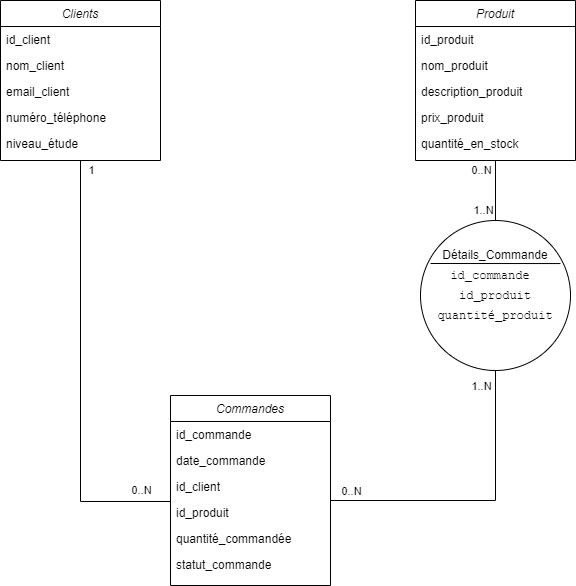

The diagram above was exported from draw.io. Its source (the exported page's mxGraphModel, read from the mxfile embedded in the PNG):
<mxGraphModel dx="1035" dy="626" grid="1" gridSize="10" guides="1" tooltips="1" connect="1" arrows="1" fold="1" page="1" pageScale="1" pageWidth="827" pageHeight="1169" math="0" shadow="0">
  <root>
    <mxCell id="WIyWlLk6GJQsqaUBKTNV-0" />
    <mxCell id="WIyWlLk6GJQsqaUBKTNV-1" parent="WIyWlLk6GJQsqaUBKTNV-0" />
    <mxCell id="WGuCvPYgMGz28vv94S6h-27" value="" style="ellipse;whiteSpace=wrap;html=1;aspect=fixed;" vertex="1" parent="WIyWlLk6GJQsqaUBKTNV-1">
      <mxGeometry x="570" y="410" width="150" height="150" as="geometry" />
    </mxCell>
    <mxCell id="zkfFHV4jXpPFQw0GAbJ--0" value="Clients" style="swimlane;fontStyle=2;align=center;verticalAlign=top;childLayout=stackLayout;horizontal=1;startSize=26;horizontalStack=0;resizeParent=1;resizeLast=0;collapsible=1;marginBottom=0;rounded=0;shadow=0;strokeWidth=1;" parent="WIyWlLk6GJQsqaUBKTNV-1" vertex="1">
      <mxGeometry x="150" y="190" width="160" height="160" as="geometry">
        <mxRectangle x="230" y="140" width="160" height="26" as="alternateBounds" />
      </mxGeometry>
    </mxCell>
    <mxCell id="zkfFHV4jXpPFQw0GAbJ--1" value="id_client" style="text;align=left;verticalAlign=top;spacingLeft=4;spacingRight=4;overflow=hidden;rotatable=0;points=[[0,0.5],[1,0.5]];portConstraint=eastwest;" parent="zkfFHV4jXpPFQw0GAbJ--0" vertex="1">
      <mxGeometry y="26" width="160" height="26" as="geometry" />
    </mxCell>
    <mxCell id="zkfFHV4jXpPFQw0GAbJ--2" value="nom_client" style="text;align=left;verticalAlign=top;spacingLeft=4;spacingRight=4;overflow=hidden;rotatable=0;points=[[0,0.5],[1,0.5]];portConstraint=eastwest;rounded=0;shadow=0;html=0;" parent="zkfFHV4jXpPFQw0GAbJ--0" vertex="1">
      <mxGeometry y="52" width="160" height="26" as="geometry" />
    </mxCell>
    <mxCell id="zkfFHV4jXpPFQw0GAbJ--3" value="email_client" style="text;align=left;verticalAlign=top;spacingLeft=4;spacingRight=4;overflow=hidden;rotatable=0;points=[[0,0.5],[1,0.5]];portConstraint=eastwest;rounded=0;shadow=0;html=0;" parent="zkfFHV4jXpPFQw0GAbJ--0" vertex="1">
      <mxGeometry y="78" width="160" height="26" as="geometry" />
    </mxCell>
    <mxCell id="WGuCvPYgMGz28vv94S6h-0" value="numéro_téléphone" style="text;align=left;verticalAlign=top;spacingLeft=4;spacingRight=4;overflow=hidden;rotatable=0;points=[[0,0.5],[1,0.5]];portConstraint=eastwest;rounded=0;shadow=0;html=0;" vertex="1" parent="zkfFHV4jXpPFQw0GAbJ--0">
      <mxGeometry y="104" width="160" height="26" as="geometry" />
    </mxCell>
    <mxCell id="WGuCvPYgMGz28vv94S6h-1" value="niveau_étude" style="text;align=left;verticalAlign=top;spacingLeft=4;spacingRight=4;overflow=hidden;rotatable=0;points=[[0,0.5],[1,0.5]];portConstraint=eastwest;rounded=0;shadow=0;html=0;" vertex="1" parent="zkfFHV4jXpPFQw0GAbJ--0">
      <mxGeometry y="130" width="160" height="26" as="geometry" />
    </mxCell>
    <mxCell id="WGuCvPYgMGz28vv94S6h-2" value="Produit" style="swimlane;fontStyle=2;align=center;verticalAlign=top;childLayout=stackLayout;horizontal=1;startSize=26;horizontalStack=0;resizeParent=1;resizeLast=0;collapsible=1;marginBottom=0;rounded=0;shadow=0;strokeWidth=1;" vertex="1" parent="WIyWlLk6GJQsqaUBKTNV-1">
      <mxGeometry x="565" y="190" width="160" height="160" as="geometry">
        <mxRectangle x="230" y="140" width="160" height="26" as="alternateBounds" />
      </mxGeometry>
    </mxCell>
    <mxCell id="WGuCvPYgMGz28vv94S6h-3" value="id_produit" style="text;align=left;verticalAlign=top;spacingLeft=4;spacingRight=4;overflow=hidden;rotatable=0;points=[[0,0.5],[1,0.5]];portConstraint=eastwest;" vertex="1" parent="WGuCvPYgMGz28vv94S6h-2">
      <mxGeometry y="26" width="160" height="26" as="geometry" />
    </mxCell>
    <mxCell id="WGuCvPYgMGz28vv94S6h-4" value="nom_produit" style="text;align=left;verticalAlign=top;spacingLeft=4;spacingRight=4;overflow=hidden;rotatable=0;points=[[0,0.5],[1,0.5]];portConstraint=eastwest;rounded=0;shadow=0;html=0;" vertex="1" parent="WGuCvPYgMGz28vv94S6h-2">
      <mxGeometry y="52" width="160" height="26" as="geometry" />
    </mxCell>
    <mxCell id="WGuCvPYgMGz28vv94S6h-5" value="description_produit" style="text;align=left;verticalAlign=top;spacingLeft=4;spacingRight=4;overflow=hidden;rotatable=0;points=[[0,0.5],[1,0.5]];portConstraint=eastwest;rounded=0;shadow=0;html=0;" vertex="1" parent="WGuCvPYgMGz28vv94S6h-2">
      <mxGeometry y="78" width="160" height="26" as="geometry" />
    </mxCell>
    <mxCell id="WGuCvPYgMGz28vv94S6h-6" value="prix_produit" style="text;align=left;verticalAlign=top;spacingLeft=4;spacingRight=4;overflow=hidden;rotatable=0;points=[[0,0.5],[1,0.5]];portConstraint=eastwest;rounded=0;shadow=0;html=0;" vertex="1" parent="WGuCvPYgMGz28vv94S6h-2">
      <mxGeometry y="104" width="160" height="26" as="geometry" />
    </mxCell>
    <mxCell id="WGuCvPYgMGz28vv94S6h-7" value="quantité_en_stock" style="text;align=left;verticalAlign=top;spacingLeft=4;spacingRight=4;overflow=hidden;rotatable=0;points=[[0,0.5],[1,0.5]];portConstraint=eastwest;rounded=0;shadow=0;html=0;" vertex="1" parent="WGuCvPYgMGz28vv94S6h-2">
      <mxGeometry y="130" width="160" height="26" as="geometry" />
    </mxCell>
    <mxCell id="WGuCvPYgMGz28vv94S6h-8" value="Commandes" style="swimlane;fontStyle=2;align=center;verticalAlign=top;childLayout=stackLayout;horizontal=1;startSize=26;horizontalStack=0;resizeParent=1;resizeLast=0;collapsible=1;marginBottom=0;rounded=0;shadow=0;strokeWidth=1;" vertex="1" parent="WIyWlLk6GJQsqaUBKTNV-1">
      <mxGeometry x="320" y="585" width="160" height="190" as="geometry">
        <mxRectangle x="230" y="140" width="160" height="26" as="alternateBounds" />
      </mxGeometry>
    </mxCell>
    <mxCell id="WGuCvPYgMGz28vv94S6h-9" value="id_commande" style="text;align=left;verticalAlign=top;spacingLeft=4;spacingRight=4;overflow=hidden;rotatable=0;points=[[0,0.5],[1,0.5]];portConstraint=eastwest;" vertex="1" parent="WGuCvPYgMGz28vv94S6h-8">
      <mxGeometry y="26" width="160" height="26" as="geometry" />
    </mxCell>
    <mxCell id="WGuCvPYgMGz28vv94S6h-10" value="date_commande" style="text;align=left;verticalAlign=top;spacingLeft=4;spacingRight=4;overflow=hidden;rotatable=0;points=[[0,0.5],[1,0.5]];portConstraint=eastwest;rounded=0;shadow=0;html=0;" vertex="1" parent="WGuCvPYgMGz28vv94S6h-8">
      <mxGeometry y="52" width="160" height="26" as="geometry" />
    </mxCell>
    <mxCell id="WGuCvPYgMGz28vv94S6h-11" value="id_client" style="text;align=left;verticalAlign=top;spacingLeft=4;spacingRight=4;overflow=hidden;rotatable=0;points=[[0,0.5],[1,0.5]];portConstraint=eastwest;rounded=0;shadow=0;html=0;" vertex="1" parent="WGuCvPYgMGz28vv94S6h-8">
      <mxGeometry y="78" width="160" height="26" as="geometry" />
    </mxCell>
    <mxCell id="WGuCvPYgMGz28vv94S6h-12" value="id_produit" style="text;align=left;verticalAlign=top;spacingLeft=4;spacingRight=4;overflow=hidden;rotatable=0;points=[[0,0.5],[1,0.5]];portConstraint=eastwest;rounded=0;shadow=0;html=0;" vertex="1" parent="WGuCvPYgMGz28vv94S6h-8">
      <mxGeometry y="104" width="160" height="26" as="geometry" />
    </mxCell>
    <mxCell id="WGuCvPYgMGz28vv94S6h-13" value="quantité_commandée" style="text;align=left;verticalAlign=top;spacingLeft=4;spacingRight=4;overflow=hidden;rotatable=0;points=[[0,0.5],[1,0.5]];portConstraint=eastwest;rounded=0;shadow=0;html=0;" vertex="1" parent="WGuCvPYgMGz28vv94S6h-8">
      <mxGeometry y="130" width="160" height="26" as="geometry" />
    </mxCell>
    <mxCell id="WGuCvPYgMGz28vv94S6h-14" value="statut_commande" style="text;align=left;verticalAlign=top;spacingLeft=4;spacingRight=4;overflow=hidden;rotatable=0;points=[[0,0.5],[1,0.5]];portConstraint=eastwest;rounded=0;shadow=0;html=0;" vertex="1" parent="WGuCvPYgMGz28vv94S6h-8">
      <mxGeometry y="156" width="160" height="26" as="geometry" />
    </mxCell>
    <mxCell id="WGuCvPYgMGz28vv94S6h-26" value="" style="endArrow=none;html=1;rounded=0;" edge="1" parent="WIyWlLk6GJQsqaUBKTNV-1">
      <mxGeometry width="50" height="50" relative="1" as="geometry">
        <mxPoint x="539.9994880089727" y="446.08505119910285" as="sourcePoint" />
        <mxPoint x="540.6740090177732" y="447.05991191269095" as="targetPoint" />
      </mxGeometry>
    </mxCell>
    <mxCell id="WGuCvPYgMGz28vv94S6h-29" value="" style="endArrow=none;html=1;rounded=0;entryX=0.933;entryY=0.287;entryDx=0;entryDy=0;entryPerimeter=0;" edge="1" parent="WIyWlLk6GJQsqaUBKTNV-1" target="WGuCvPYgMGz28vv94S6h-27">
      <mxGeometry width="50" height="50" relative="1" as="geometry">
        <mxPoint x="580" y="453" as="sourcePoint" />
        <mxPoint x="702" y="448" as="targetPoint" />
      </mxGeometry>
    </mxCell>
    <mxCell id="WGuCvPYgMGz28vv94S6h-30" value="Détails_Commande" style="text;html=1;align=center;verticalAlign=middle;whiteSpace=wrap;rounded=0;" vertex="1" parent="WIyWlLk6GJQsqaUBKTNV-1">
      <mxGeometry x="611.25" y="440" width="67.5" height="10" as="geometry" />
    </mxCell>
    <mxCell id="WGuCvPYgMGz28vv94S6h-31" value="&lt;code&gt;id_commande&lt;/code&gt;" style="text;html=1;align=center;verticalAlign=middle;whiteSpace=wrap;rounded=0;" vertex="1" parent="WIyWlLk6GJQsqaUBKTNV-1">
      <mxGeometry x="580" y="450" width="120" height="30" as="geometry" />
    </mxCell>
    <mxCell id="WGuCvPYgMGz28vv94S6h-32" value="&lt;code&gt;id_produit&lt;/code&gt;" style="text;html=1;align=center;verticalAlign=middle;whiteSpace=wrap;rounded=0;" vertex="1" parent="WIyWlLk6GJQsqaUBKTNV-1">
      <mxGeometry x="585" y="470" width="120" height="30" as="geometry" />
    </mxCell>
    <mxCell id="WGuCvPYgMGz28vv94S6h-33" value="&lt;code&gt;quantité_produit&lt;/code&gt;" style="text;html=1;align=center;verticalAlign=middle;whiteSpace=wrap;rounded=0;" vertex="1" parent="WIyWlLk6GJQsqaUBKTNV-1">
      <mxGeometry x="585" y="490" width="120" height="30" as="geometry" />
    </mxCell>
    <mxCell id="WGuCvPYgMGz28vv94S6h-36" value="" style="endArrow=none;html=1;rounded=0;entryX=0.5;entryY=1;entryDx=0;entryDy=0;" edge="1" parent="WIyWlLk6GJQsqaUBKTNV-1" target="WGuCvPYgMGz28vv94S6h-27">
      <mxGeometry width="50" height="50" relative="1" as="geometry">
        <mxPoint x="480" y="690" as="sourcePoint" />
        <mxPoint x="530" y="640" as="targetPoint" />
        <Array as="points">
          <mxPoint x="645" y="690" />
        </Array>
      </mxGeometry>
    </mxCell>
    <mxCell id="WGuCvPYgMGz28vv94S6h-37" value="0..N" style="edgeLabel;html=1;align=center;verticalAlign=middle;resizable=0;points=[];" vertex="1" connectable="0" parent="WGuCvPYgMGz28vv94S6h-36">
      <mxGeometry x="-0.8644" y="-1" relative="1" as="geometry">
        <mxPoint y="-11" as="offset" />
      </mxGeometry>
    </mxCell>
    <mxCell id="WGuCvPYgMGz28vv94S6h-38" value="1..N" style="edgeLabel;html=1;align=center;verticalAlign=middle;resizable=0;points=[];" vertex="1" connectable="0" parent="WGuCvPYgMGz28vv94S6h-36">
      <mxGeometry x="0.8983" y="1" relative="1" as="geometry">
        <mxPoint x="-14" as="offset" />
      </mxGeometry>
    </mxCell>
    <mxCell id="WGuCvPYgMGz28vv94S6h-39" value="" style="endArrow=none;html=1;rounded=0;exitX=0.5;exitY=1;exitDx=0;exitDy=0;entryX=0.5;entryY=0;entryDx=0;entryDy=0;" edge="1" parent="WIyWlLk6GJQsqaUBKTNV-1" source="WGuCvPYgMGz28vv94S6h-2" target="WGuCvPYgMGz28vv94S6h-27">
      <mxGeometry width="50" height="50" relative="1" as="geometry">
        <mxPoint x="660" y="690" as="sourcePoint" />
        <mxPoint x="810" y="740" as="targetPoint" />
        <Array as="points" />
      </mxGeometry>
    </mxCell>
    <mxCell id="WGuCvPYgMGz28vv94S6h-40" value="0..N" style="edgeLabel;html=1;align=center;verticalAlign=middle;resizable=0;points=[];" vertex="1" connectable="0" parent="WGuCvPYgMGz28vv94S6h-39">
      <mxGeometry x="-0.8644" y="-1" relative="1" as="geometry">
        <mxPoint x="-14" y="6" as="offset" />
      </mxGeometry>
    </mxCell>
    <mxCell id="WGuCvPYgMGz28vv94S6h-41" value="1..N" style="edgeLabel;html=1;align=center;verticalAlign=middle;resizable=0;points=[];" vertex="1" connectable="0" parent="WGuCvPYgMGz28vv94S6h-39">
      <mxGeometry x="0.8983" y="1" relative="1" as="geometry">
        <mxPoint x="-14" y="-7" as="offset" />
      </mxGeometry>
    </mxCell>
    <mxCell id="WGuCvPYgMGz28vv94S6h-42" value="" style="endArrow=none;html=1;rounded=0;entryX=0.5;entryY=1;entryDx=0;entryDy=0;exitX=0;exitY=1.077;exitDx=0;exitDy=0;exitPerimeter=0;" edge="1" parent="WIyWlLk6GJQsqaUBKTNV-1" source="WGuCvPYgMGz28vv94S6h-11" target="zkfFHV4jXpPFQw0GAbJ--0">
      <mxGeometry width="50" height="50" relative="1" as="geometry">
        <mxPoint x="490" y="700" as="sourcePoint" />
        <mxPoint x="655" y="570" as="targetPoint" />
        <Array as="points">
          <mxPoint x="230" y="691" />
        </Array>
      </mxGeometry>
    </mxCell>
    <mxCell id="WGuCvPYgMGz28vv94S6h-43" value="0..N" style="edgeLabel;html=1;align=center;verticalAlign=middle;resizable=0;points=[];" vertex="1" connectable="0" parent="WGuCvPYgMGz28vv94S6h-42">
      <mxGeometry x="-0.8644" y="-1" relative="1" as="geometry">
        <mxPoint y="-11" as="offset" />
      </mxGeometry>
    </mxCell>
    <mxCell id="WGuCvPYgMGz28vv94S6h-44" value="1" style="edgeLabel;html=1;align=center;verticalAlign=middle;resizable=0;points=[];" vertex="1" connectable="0" parent="WGuCvPYgMGz28vv94S6h-42">
      <mxGeometry x="0.8983" y="1" relative="1" as="geometry">
        <mxPoint x="11" y="-12" as="offset" />
      </mxGeometry>
    </mxCell>
  </root>
</mxGraphModel>